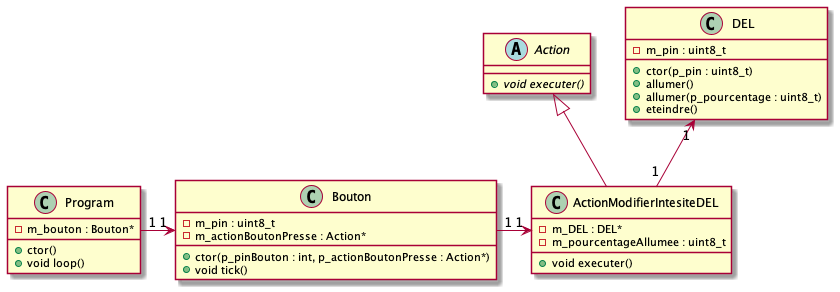

The diagram above was rendered by PlantUML. Its source (embedded in the PNG):
@startuml dc_Bouton
skinparam maxMessageSize 50

class Program {
    - m_bouton : Bouton*
    + ctor()
    + void loop()
}

class Bouton {
    - m_pin : uint8_t
    - m_actionBoutonPresse : Action*
    + ctor(p_pinBouton : int, p_actionBoutonPresse : Action*)
    + void tick()
}

abstract class Action {
    + void executer() {abstract}
}

class ActionModifierIntesiteDEL {
    - m_DEL : DEL*
    - m_pourcentageAllumee : uint8_t
    + void executer()
}

Action <|-- ActionModifierIntesiteDEL

class DEL {
    - m_pin : uint8_t
    + ctor(p_pin : uint8_t)
    + allumer()
    + allumer(p_pourcentage : uint8_t)
    + eteindre()
}

DEL "1" <-- "1" ActionModifierIntesiteDEL
Bouton "1" <-left- "1" Program
ActionModifierIntesiteDEL "1" <-left- "1" Bouton


@enduml